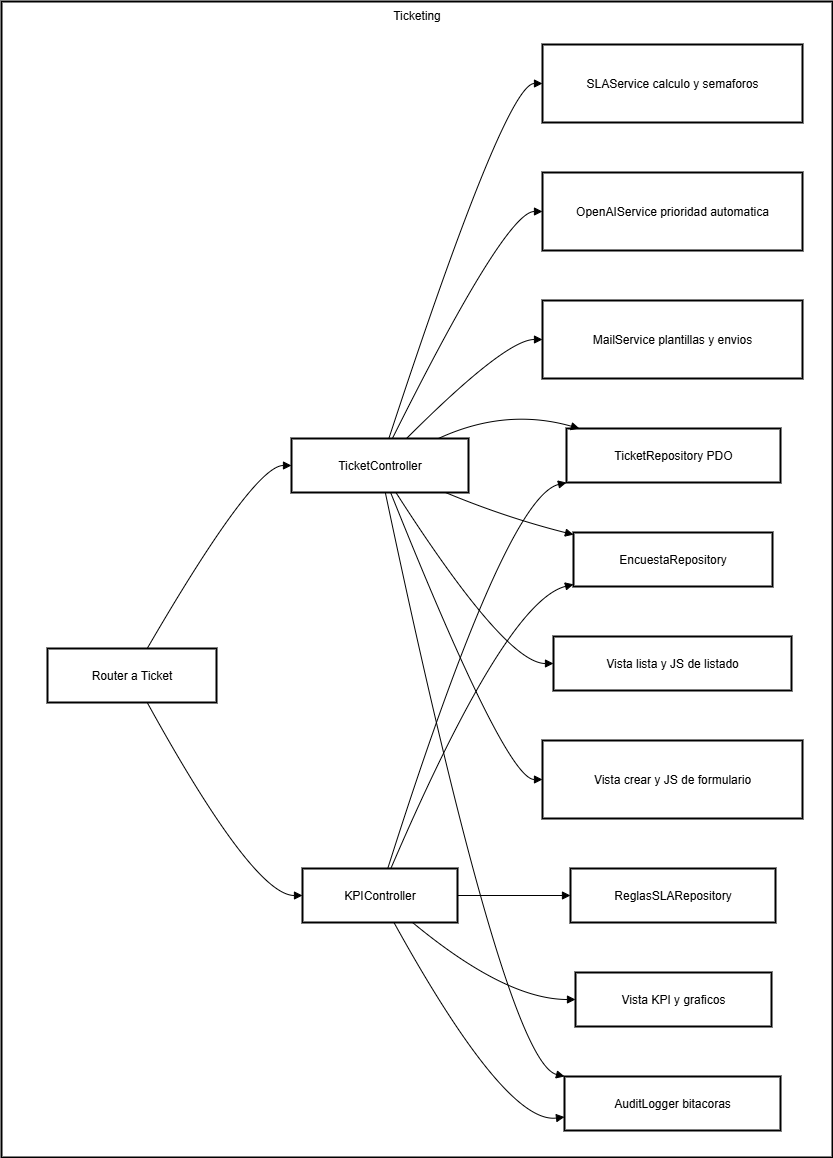

The diagram above was exported from draw.io. Its source (the exported page's mxGraphModel, read from the mxfile embedded in the PNG):
<mxGraphModel dx="1665" dy="743" grid="1" gridSize="10" guides="1" tooltips="1" connect="1" arrows="1" fold="1" page="1" pageScale="1" pageWidth="1169" pageHeight="827" math="0" shadow="0">
  <root>
    <mxCell id="0" />
    <mxCell id="1" parent="0" />
    <mxCell id="CrDR_dStETehh4u56PED-1" value="Ticketing" style="whiteSpace=wrap;strokeWidth=2;verticalAlign=top;" vertex="1" parent="1">
      <mxGeometry x="20" y="20" width="831" height="1156" as="geometry" />
    </mxCell>
    <mxCell id="CrDR_dStETehh4u56PED-2" value="Router a Ticket" style="whiteSpace=wrap;strokeWidth=2;" vertex="1" parent="CrDR_dStETehh4u56PED-1">
      <mxGeometry x="46" y="647" width="169" height="54" as="geometry" />
    </mxCell>
    <mxCell id="CrDR_dStETehh4u56PED-3" value="TicketController" style="whiteSpace=wrap;strokeWidth=2;" vertex="1" parent="CrDR_dStETehh4u56PED-1">
      <mxGeometry x="290" y="437" width="177" height="54" as="geometry" />
    </mxCell>
    <mxCell id="CrDR_dStETehh4u56PED-4" value="KPIController" style="whiteSpace=wrap;strokeWidth=2;" vertex="1" parent="CrDR_dStETehh4u56PED-1">
      <mxGeometry x="301" y="867" width="155" height="54" as="geometry" />
    </mxCell>
    <mxCell id="CrDR_dStETehh4u56PED-5" value="SLAService calculo y semaforos" style="whiteSpace=wrap;strokeWidth=2;" vertex="1" parent="CrDR_dStETehh4u56PED-1">
      <mxGeometry x="541" y="43" width="260" height="78" as="geometry" />
    </mxCell>
    <mxCell id="CrDR_dStETehh4u56PED-6" value="OpenAIService prioridad automatica" style="whiteSpace=wrap;strokeWidth=2;" vertex="1" parent="CrDR_dStETehh4u56PED-1">
      <mxGeometry x="541" y="171" width="260" height="78" as="geometry" />
    </mxCell>
    <mxCell id="CrDR_dStETehh4u56PED-7" value="MailService plantillas y envios" style="whiteSpace=wrap;strokeWidth=2;" vertex="1" parent="CrDR_dStETehh4u56PED-1">
      <mxGeometry x="541" y="299" width="260" height="78" as="geometry" />
    </mxCell>
    <mxCell id="CrDR_dStETehh4u56PED-8" value="TicketRepository PDO" style="whiteSpace=wrap;strokeWidth=2;" vertex="1" parent="CrDR_dStETehh4u56PED-1">
      <mxGeometry x="565" y="427" width="214" height="54" as="geometry" />
    </mxCell>
    <mxCell id="CrDR_dStETehh4u56PED-9" value="EncuestaRepository" style="whiteSpace=wrap;strokeWidth=2;" vertex="1" parent="CrDR_dStETehh4u56PED-1">
      <mxGeometry x="572" y="531" width="199" height="54" as="geometry" />
    </mxCell>
    <mxCell id="CrDR_dStETehh4u56PED-10" value="Vista lista y JS de listado" style="whiteSpace=wrap;strokeWidth=2;" vertex="1" parent="CrDR_dStETehh4u56PED-1">
      <mxGeometry x="552" y="635" width="238" height="54" as="geometry" />
    </mxCell>
    <mxCell id="CrDR_dStETehh4u56PED-11" value="Vista crear y JS de formulario" style="whiteSpace=wrap;strokeWidth=2;" vertex="1" parent="CrDR_dStETehh4u56PED-1">
      <mxGeometry x="541" y="739" width="260" height="78" as="geometry" />
    </mxCell>
    <mxCell id="CrDR_dStETehh4u56PED-12" value="ReglasSLARepository" style="whiteSpace=wrap;strokeWidth=2;" vertex="1" parent="CrDR_dStETehh4u56PED-1">
      <mxGeometry x="569" y="867" width="205" height="54" as="geometry" />
    </mxCell>
    <mxCell id="CrDR_dStETehh4u56PED-13" value="Vista KPI y graficos" style="whiteSpace=wrap;strokeWidth=2;" vertex="1" parent="CrDR_dStETehh4u56PED-1">
      <mxGeometry x="574" y="971" width="196" height="54" as="geometry" />
    </mxCell>
    <mxCell id="CrDR_dStETehh4u56PED-14" value="AuditLogger bitacoras" style="whiteSpace=wrap;strokeWidth=2;" vertex="1" parent="CrDR_dStETehh4u56PED-1">
      <mxGeometry x="563" y="1075" width="216" height="54" as="geometry" />
    </mxCell>
    <mxCell id="CrDR_dStETehh4u56PED-15" value="" style="curved=1;startArrow=none;endArrow=block;exitX=0.59;exitY=0;entryX=0;entryY=0.5;rounded=0;" edge="1" parent="CrDR_dStETehh4u56PED-1" source="CrDR_dStETehh4u56PED-2" target="CrDR_dStETehh4u56PED-3">
      <mxGeometry relative="1" as="geometry">
        <Array as="points">
          <mxPoint x="252" y="464" />
        </Array>
      </mxGeometry>
    </mxCell>
    <mxCell id="CrDR_dStETehh4u56PED-16" value="" style="curved=1;startArrow=none;endArrow=block;exitX=0.59;exitY=1;entryX=0;entryY=0.5;rounded=0;" edge="1" parent="CrDR_dStETehh4u56PED-1" source="CrDR_dStETehh4u56PED-2" target="CrDR_dStETehh4u56PED-4">
      <mxGeometry relative="1" as="geometry">
        <Array as="points">
          <mxPoint x="252" y="894" />
        </Array>
      </mxGeometry>
    </mxCell>
    <mxCell id="CrDR_dStETehh4u56PED-17" value="" style="curved=1;startArrow=none;endArrow=block;exitX=0.55;exitY=0;entryX=0;entryY=0.5;rounded=0;" edge="1" parent="CrDR_dStETehh4u56PED-1" source="CrDR_dStETehh4u56PED-3" target="CrDR_dStETehh4u56PED-5">
      <mxGeometry relative="1" as="geometry">
        <Array as="points">
          <mxPoint x="504" y="82" />
        </Array>
      </mxGeometry>
    </mxCell>
    <mxCell id="CrDR_dStETehh4u56PED-18" value="" style="curved=1;startArrow=none;endArrow=block;exitX=0.57;exitY=0;entryX=0;entryY=0.5;rounded=0;" edge="1" parent="CrDR_dStETehh4u56PED-1" source="CrDR_dStETehh4u56PED-3" target="CrDR_dStETehh4u56PED-6">
      <mxGeometry relative="1" as="geometry">
        <Array as="points">
          <mxPoint x="504" y="210" />
        </Array>
      </mxGeometry>
    </mxCell>
    <mxCell id="CrDR_dStETehh4u56PED-19" value="" style="curved=1;startArrow=none;endArrow=block;exitX=0.65;exitY=0;entryX=0;entryY=0.5;rounded=0;" edge="1" parent="CrDR_dStETehh4u56PED-1" source="CrDR_dStETehh4u56PED-3" target="CrDR_dStETehh4u56PED-7">
      <mxGeometry relative="1" as="geometry">
        <Array as="points">
          <mxPoint x="504" y="338" />
        </Array>
      </mxGeometry>
    </mxCell>
    <mxCell id="CrDR_dStETehh4u56PED-20" value="" style="curved=1;startArrow=none;endArrow=block;exitX=0.83;exitY=0;entryX=0.06;entryY=0;rounded=0;" edge="1" parent="CrDR_dStETehh4u56PED-1" source="CrDR_dStETehh4u56PED-3" target="CrDR_dStETehh4u56PED-8">
      <mxGeometry relative="1" as="geometry">
        <Array as="points">
          <mxPoint x="504" y="406" />
        </Array>
      </mxGeometry>
    </mxCell>
    <mxCell id="CrDR_dStETehh4u56PED-21" value="" style="curved=1;startArrow=none;endArrow=block;exitX=0.87;exitY=1;entryX=0;entryY=0.04;rounded=0;" edge="1" parent="CrDR_dStETehh4u56PED-1" source="CrDR_dStETehh4u56PED-3" target="CrDR_dStETehh4u56PED-9">
      <mxGeometry relative="1" as="geometry">
        <Array as="points">
          <mxPoint x="504" y="516" />
        </Array>
      </mxGeometry>
    </mxCell>
    <mxCell id="CrDR_dStETehh4u56PED-22" value="" style="curved=1;startArrow=none;endArrow=block;exitX=0.59;exitY=1;entryX=0;entryY=0.5;rounded=0;" edge="1" parent="CrDR_dStETehh4u56PED-1" source="CrDR_dStETehh4u56PED-3" target="CrDR_dStETehh4u56PED-10">
      <mxGeometry relative="1" as="geometry">
        <Array as="points">
          <mxPoint x="504" y="662" />
        </Array>
      </mxGeometry>
    </mxCell>
    <mxCell id="CrDR_dStETehh4u56PED-23" value="" style="curved=1;startArrow=none;endArrow=block;exitX=0.56;exitY=1;entryX=0;entryY=0.5;rounded=0;" edge="1" parent="CrDR_dStETehh4u56PED-1" source="CrDR_dStETehh4u56PED-3" target="CrDR_dStETehh4u56PED-11">
      <mxGeometry relative="1" as="geometry">
        <Array as="points">
          <mxPoint x="504" y="778" />
        </Array>
      </mxGeometry>
    </mxCell>
    <mxCell id="CrDR_dStETehh4u56PED-24" value="" style="curved=1;startArrow=none;endArrow=block;exitX=0.55;exitY=0;entryX=0;entryY=1;rounded=0;" edge="1" parent="CrDR_dStETehh4u56PED-1" source="CrDR_dStETehh4u56PED-4" target="CrDR_dStETehh4u56PED-8">
      <mxGeometry relative="1" as="geometry">
        <Array as="points">
          <mxPoint x="504" y="496" />
        </Array>
      </mxGeometry>
    </mxCell>
    <mxCell id="CrDR_dStETehh4u56PED-25" value="" style="curved=1;startArrow=none;endArrow=block;exitX=0.57;exitY=0;entryX=0;entryY=0.96;rounded=0;" edge="1" parent="CrDR_dStETehh4u56PED-1" source="CrDR_dStETehh4u56PED-4" target="CrDR_dStETehh4u56PED-9">
      <mxGeometry relative="1" as="geometry">
        <Array as="points">
          <mxPoint x="504" y="600" />
        </Array>
      </mxGeometry>
    </mxCell>
    <mxCell id="CrDR_dStETehh4u56PED-26" value="" style="curved=1;startArrow=none;endArrow=block;exitX=1;exitY=0.5;entryX=0;entryY=0.5;rounded=0;" edge="1" parent="CrDR_dStETehh4u56PED-1" source="CrDR_dStETehh4u56PED-4" target="CrDR_dStETehh4u56PED-12">
      <mxGeometry relative="1" as="geometry">
        <Array as="points" />
      </mxGeometry>
    </mxCell>
    <mxCell id="CrDR_dStETehh4u56PED-27" value="" style="curved=1;startArrow=none;endArrow=block;exitX=0.71;exitY=1;entryX=0;entryY=0.5;rounded=0;" edge="1" parent="CrDR_dStETehh4u56PED-1" source="CrDR_dStETehh4u56PED-4" target="CrDR_dStETehh4u56PED-13">
      <mxGeometry relative="1" as="geometry">
        <Array as="points">
          <mxPoint x="504" y="998" />
        </Array>
      </mxGeometry>
    </mxCell>
    <mxCell id="CrDR_dStETehh4u56PED-28" value="" style="curved=1;startArrow=none;endArrow=block;exitX=0.53;exitY=1;entryX=0;entryY=0;rounded=0;" edge="1" parent="CrDR_dStETehh4u56PED-1" source="CrDR_dStETehh4u56PED-3" target="CrDR_dStETehh4u56PED-14">
      <mxGeometry relative="1" as="geometry">
        <Array as="points">
          <mxPoint x="504" y="1060" />
        </Array>
      </mxGeometry>
    </mxCell>
    <mxCell id="CrDR_dStETehh4u56PED-29" value="" style="curved=1;startArrow=none;endArrow=block;exitX=0.59;exitY=1;entryX=0;entryY=0.75;rounded=0;" edge="1" parent="CrDR_dStETehh4u56PED-1" source="CrDR_dStETehh4u56PED-4" target="CrDR_dStETehh4u56PED-14">
      <mxGeometry relative="1" as="geometry">
        <Array as="points">
          <mxPoint x="504" y="1123" />
        </Array>
      </mxGeometry>
    </mxCell>
  </root>
</mxGraphModel>